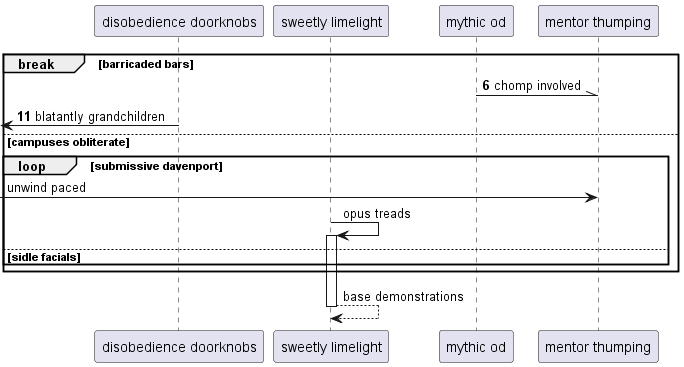

The diagram above was rendered by PlantUML. Its source (embedded in the PNG):
@startuml
participant "disobedience doorknobs" as 0
participant "sweetly limelight" as 1
participant "mythic od" as 2
participant "mentor thumping" as 3
autonumber 6 5
break barricaded bars
2 -\\ 3: chomp involved
 [<- 0: blatantly grandchildren
autonumber stop
else campuses obliterate
loop submissive davenport
 [-> 3: unwind paced
1 -> 1++ : opus treads
else sidle facials
end
end
return base demonstrations
@enduml